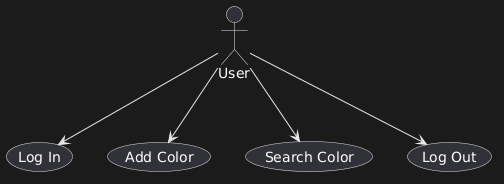

The diagram above was rendered by PlantUML. Its source (embedded in the PNG):
@startuml
actor User

User --> (Log In)
User --> (Add Color)
User --> (Search Color)
User --> (Log Out)
@enduml